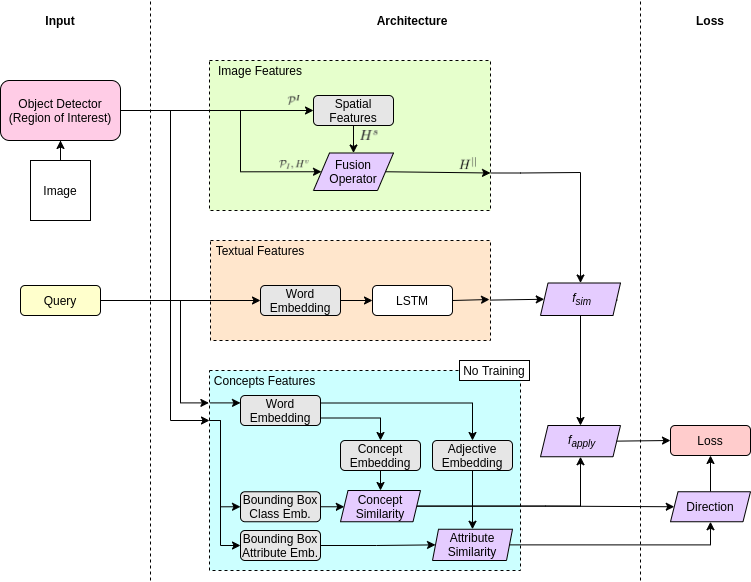

The diagram above was exported from draw.io. Its source (the exported page's mxGraphModel, read from the mxfile embedded in the PNG):
<mxGraphModel dx="1733" dy="845" grid="1" gridSize="10" guides="1" tooltips="1" connect="1" arrows="1" fold="1" page="1" pageScale="1" pageWidth="827" pageHeight="1169" math="0" shadow="0">
  <root>
    <mxCell id="0" />
    <mxCell id="1" parent="0" />
    <mxCell id="vKYJp8vxIbxvn02cg_T_-3" value="" style="whiteSpace=wrap;html=1;shadow=0;dashed=1;fontStyle=0;fillColor=#CCFFFF;" parent="1" vertex="1">
      <mxGeometry x="229" y="370" width="311" height="200" as="geometry" />
    </mxCell>
    <mxCell id="01GF5mIHOT2MHDzhCat2-32" value="" style="whiteSpace=wrap;html=1;shadow=0;dashed=1;fontStyle=0;fillColor=#FFE6CC;" parent="1" vertex="1">
      <mxGeometry x="230" y="240" width="280" height="100" as="geometry" />
    </mxCell>
    <mxCell id="01GF5mIHOT2MHDzhCat2-58" style="edgeStyle=orthogonalEdgeStyle;rounded=0;orthogonalLoop=1;jettySize=auto;html=1;exitX=1;exitY=0.75;exitDx=0;exitDy=0;entryX=0.5;entryY=0;entryDx=0;entryDy=0;" parent="1" source="01GF5mIHOT2MHDzhCat2-38" target="01GF5mIHOT2MHDzhCat2-54" edge="1">
      <mxGeometry relative="1" as="geometry">
        <mxPoint x="601" y="300" as="targetPoint" />
        <Array as="points">
          <mxPoint x="540" y="172" />
          <mxPoint x="611" y="172" />
        </Array>
      </mxGeometry>
    </mxCell>
    <mxCell id="01GF5mIHOT2MHDzhCat2-38" value="" style="whiteSpace=wrap;html=1;shadow=0;dashed=1;fontStyle=0;fillColor=#E6FFCC;" parent="1" vertex="1">
      <mxGeometry x="229" y="60" width="281" height="150" as="geometry" />
    </mxCell>
    <mxCell id="01GF5mIHOT2MHDzhCat2-8" style="edgeStyle=orthogonalEdgeStyle;rounded=0;orthogonalLoop=1;jettySize=auto;html=1;exitX=1;exitY=0.5;exitDx=0;exitDy=0;entryX=0;entryY=0.5;entryDx=0;entryDy=0;" parent="1" source="01GF5mIHOT2MHDzhCat2-2" target="01GF5mIHOT2MHDzhCat2-7" edge="1">
      <mxGeometry relative="1" as="geometry" />
    </mxCell>
    <mxCell id="01GF5mIHOT2MHDzhCat2-10" style="edgeStyle=orthogonalEdgeStyle;rounded=0;orthogonalLoop=1;jettySize=auto;html=1;exitX=1;exitY=0.5;exitDx=0;exitDy=0;entryX=0;entryY=0.5;entryDx=0;entryDy=0;" parent="1" source="01GF5mIHOT2MHDzhCat2-2" target="rlWQ2lvBybK0vYID2jLy-17" edge="1">
      <mxGeometry relative="1" as="geometry">
        <Array as="points">
          <mxPoint x="260" y="110" />
          <mxPoint x="260" y="171" />
        </Array>
        <mxPoint x="280" y="175" as="targetPoint" />
      </mxGeometry>
    </mxCell>
    <mxCell id="01GF5mIHOT2MHDzhCat2-2" value="Object Detector&lt;br&gt;(Region of Interest)" style="rounded=1;whiteSpace=wrap;html=1;fillColor=#FFCCE6;" parent="1" vertex="1">
      <mxGeometry x="20" y="80" width="120" height="60" as="geometry" />
    </mxCell>
    <mxCell id="01GF5mIHOT2MHDzhCat2-41" style="edgeStyle=none;rounded=0;orthogonalLoop=1;jettySize=auto;html=1;exitX=1;exitY=0.5;exitDx=0;exitDy=0;entryX=0;entryY=0.5;entryDx=0;entryDy=0;" parent="1" source="01GF5mIHOT2MHDzhCat2-3" target="01GF5mIHOT2MHDzhCat2-12" edge="1">
      <mxGeometry relative="1" as="geometry" />
    </mxCell>
    <mxCell id="01GF5mIHOT2MHDzhCat2-3" value="Query" style="rounded=1;whiteSpace=wrap;html=1;fillColor=#FFFFCC;" parent="1" vertex="1">
      <mxGeometry x="40" y="285" width="80" height="30" as="geometry" />
    </mxCell>
    <mxCell id="01GF5mIHOT2MHDzhCat2-5" value="" style="edgeStyle=orthogonalEdgeStyle;rounded=0;orthogonalLoop=1;jettySize=auto;html=1;" parent="1" source="01GF5mIHOT2MHDzhCat2-4" target="01GF5mIHOT2MHDzhCat2-2" edge="1">
      <mxGeometry relative="1" as="geometry" />
    </mxCell>
    <mxCell id="01GF5mIHOT2MHDzhCat2-4" value="Image" style="rounded=0;whiteSpace=wrap;html=1;" parent="1" vertex="1">
      <mxGeometry x="50" y="160" width="60" height="60" as="geometry" />
    </mxCell>
    <mxCell id="01GF5mIHOT2MHDzhCat2-11" value="" style="edgeStyle=orthogonalEdgeStyle;rounded=0;orthogonalLoop=1;jettySize=auto;html=1;entryX=0.5;entryY=0;entryDx=0;entryDy=0;" parent="1" source="01GF5mIHOT2MHDzhCat2-7" target="rlWQ2lvBybK0vYID2jLy-17" edge="1">
      <mxGeometry relative="1" as="geometry">
        <mxPoint x="320" y="160" as="targetPoint" />
      </mxGeometry>
    </mxCell>
    <mxCell id="01GF5mIHOT2MHDzhCat2-7" value="Spatial Features" style="rounded=1;whiteSpace=wrap;html=1;fillColor=#E6E6E6;shadow=0;" parent="1" vertex="1">
      <mxGeometry x="333" y="95" width="80" height="30" as="geometry" />
    </mxCell>
    <mxCell id="01GF5mIHOT2MHDzhCat2-37" value="" style="edgeStyle=none;rounded=0;orthogonalLoop=1;jettySize=auto;html=1;exitX=1;exitY=0.5;exitDx=0;exitDy=0;entryX=1;entryY=0.75;entryDx=0;entryDy=0;" parent="1" source="rlWQ2lvBybK0vYID2jLy-17" target="01GF5mIHOT2MHDzhCat2-38" edge="1">
      <mxGeometry relative="1" as="geometry">
        <mxPoint x="360" y="175" as="sourcePoint" />
        <mxPoint x="392" y="175" as="targetPoint" />
      </mxGeometry>
    </mxCell>
    <mxCell id="01GF5mIHOT2MHDzhCat2-35" value="" style="endArrow=none;dashed=1;html=1;" parent="1" edge="1">
      <mxGeometry width="50" height="50" relative="1" as="geometry">
        <mxPoint x="170" y="580" as="sourcePoint" />
        <mxPoint x="170" as="targetPoint" />
      </mxGeometry>
    </mxCell>
    <mxCell id="01GF5mIHOT2MHDzhCat2-39" value="Image Features" style="text;html=1;strokeColor=none;fillColor=none;align=center;verticalAlign=middle;whiteSpace=wrap;rounded=0;shadow=0;" parent="1" vertex="1">
      <mxGeometry x="229" y="60" width="102" height="20" as="geometry" />
    </mxCell>
    <mxCell id="01GF5mIHOT2MHDzhCat2-12" value="Word Embedding" style="rounded=1;whiteSpace=wrap;html=1;fillColor=#E6E6E6;" parent="1" vertex="1">
      <mxGeometry x="280" y="285" width="80" height="30" as="geometry" />
    </mxCell>
    <mxCell id="01GF5mIHOT2MHDzhCat2-72" style="edgeStyle=none;rounded=0;orthogonalLoop=1;jettySize=auto;html=1;exitX=1;exitY=0.5;exitDx=0;exitDy=0;" parent="1" source="01GF5mIHOT2MHDzhCat2-13" edge="1">
      <mxGeometry relative="1" as="geometry">
        <mxPoint x="509" y="299" as="targetPoint" />
      </mxGeometry>
    </mxCell>
    <mxCell id="01GF5mIHOT2MHDzhCat2-13" value="LSTM" style="rounded=1;whiteSpace=wrap;html=1;" parent="1" vertex="1">
      <mxGeometry x="392" y="285" width="80" height="30" as="geometry" />
    </mxCell>
    <mxCell id="01GF5mIHOT2MHDzhCat2-14" value="" style="edgeStyle=orthogonalEdgeStyle;rounded=0;orthogonalLoop=1;jettySize=auto;html=1;" parent="1" source="01GF5mIHOT2MHDzhCat2-12" target="01GF5mIHOT2MHDzhCat2-13" edge="1">
      <mxGeometry x="250" y="280" as="geometry" />
    </mxCell>
    <mxCell id="01GF5mIHOT2MHDzhCat2-40" value="Textual Features" style="text;html=1;strokeColor=none;fillColor=none;align=center;verticalAlign=middle;whiteSpace=wrap;rounded=0;shadow=0;" parent="1" vertex="1">
      <mxGeometry x="230" y="240" width="100" height="20" as="geometry" />
    </mxCell>
    <mxCell id="01GF5mIHOT2MHDzhCat2-65" style="rounded=0;orthogonalLoop=1;jettySize=auto;html=1;exitX=1;exitY=0.5;exitDx=0;exitDy=0;entryX=0.5;entryY=0;entryDx=0;entryDy=0;edgeStyle=orthogonalEdgeStyle;" parent="1" source="01GF5mIHOT2MHDzhCat2-54" target="vKYJp8vxIbxvn02cg_T_-25" edge="1">
      <mxGeometry relative="1" as="geometry">
        <mxPoint x="727" y="293" as="targetPoint" />
        <Array as="points">
          <mxPoint x="636" y="300" />
          <mxPoint x="600" y="300" />
        </Array>
      </mxGeometry>
    </mxCell>
    <mxCell id="01GF5mIHOT2MHDzhCat2-54" value="&amp;nbsp;&lt;i&gt;f&lt;/i&gt;&lt;sub&gt;&lt;i&gt;sim&lt;/i&gt;&lt;/sub&gt;" style="shape=parallelogram;perimeter=parallelogramPerimeter;whiteSpace=wrap;html=1;fillColor=#E5CCFF;size=0.09375;" parent="1" vertex="1">
      <mxGeometry x="560" y="282.5" width="80" height="32.5" as="geometry" />
    </mxCell>
    <mxCell id="01GF5mIHOT2MHDzhCat2-61" value="" style="endArrow=classic;html=1;entryX=0;entryY=0.5;entryDx=0;entryDy=0;exitX=0.998;exitY=0.596;exitDx=0;exitDy=0;exitPerimeter=0;" parent="1" source="01GF5mIHOT2MHDzhCat2-32" target="01GF5mIHOT2MHDzhCat2-54" edge="1">
      <mxGeometry width="50" height="50" relative="1" as="geometry">
        <mxPoint x="520" y="300" as="sourcePoint" />
        <mxPoint x="621" y="300" as="targetPoint" />
      </mxGeometry>
    </mxCell>
    <mxCell id="01GF5mIHOT2MHDzhCat2-62" value="" style="endArrow=none;dashed=1;html=1;" parent="1" edge="1">
      <mxGeometry width="50" height="50" relative="1" as="geometry">
        <mxPoint x="660" y="580" as="sourcePoint" />
        <mxPoint x="660" as="targetPoint" />
      </mxGeometry>
    </mxCell>
    <mxCell id="01GF5mIHOT2MHDzhCat2-63" value="Loss" style="rounded=1;whiteSpace=wrap;html=1;fillColor=#FFCCCC;" parent="1" vertex="1">
      <mxGeometry x="690" y="425" width="80" height="30" as="geometry" />
    </mxCell>
    <mxCell id="01GF5mIHOT2MHDzhCat2-68" style="edgeStyle=none;rounded=0;orthogonalLoop=1;jettySize=auto;html=1;exitX=0.75;exitY=1;exitDx=0;exitDy=0;" parent="1" source="01GF5mIHOT2MHDzhCat2-63" target="01GF5mIHOT2MHDzhCat2-63" edge="1">
      <mxGeometry relative="1" as="geometry" />
    </mxCell>
    <mxCell id="01GF5mIHOT2MHDzhCat2-69" value="Input" style="text;html=1;strokeColor=none;fillColor=none;align=center;verticalAlign=middle;whiteSpace=wrap;rounded=0;shadow=0;fontStyle=1" parent="1" vertex="1">
      <mxGeometry x="60" y="10" width="40" height="20" as="geometry" />
    </mxCell>
    <mxCell id="01GF5mIHOT2MHDzhCat2-70" value="Architecture" style="text;html=1;strokeColor=none;fillColor=none;align=center;verticalAlign=middle;whiteSpace=wrap;rounded=0;shadow=0;fontStyle=1" parent="1" vertex="1">
      <mxGeometry x="412" y="10" width="40" height="20" as="geometry" />
    </mxCell>
    <mxCell id="01GF5mIHOT2MHDzhCat2-71" value="Loss" style="text;html=1;strokeColor=none;fillColor=none;align=center;verticalAlign=middle;whiteSpace=wrap;rounded=0;shadow=0;fontStyle=1" parent="1" vertex="1">
      <mxGeometry x="710" y="10" width="40" height="20" as="geometry" />
    </mxCell>
    <mxCell id="rlWQ2lvBybK0vYID2jLy-36" style="edgeStyle=orthogonalEdgeStyle;rounded=0;orthogonalLoop=1;jettySize=auto;html=1;exitX=1;exitY=0.5;exitDx=0;exitDy=0;entryX=0;entryY=0.5;entryDx=0;entryDy=0;" parent="1" source="vKYJp8vxIbxvn02cg_T_-1" target="vKYJp8vxIbxvn02cg_T_-12" edge="1">
      <mxGeometry relative="1" as="geometry" />
    </mxCell>
    <mxCell id="vKYJp8vxIbxvn02cg_T_-1" value="Bounding Box&lt;br&gt;Class Emb." style="rounded=1;whiteSpace=wrap;html=1;shadow=0;fillColor=#E6E6E6;" parent="1" vertex="1">
      <mxGeometry x="260" y="491.25" width="80" height="30" as="geometry" />
    </mxCell>
    <mxCell id="vKYJp8vxIbxvn02cg_T_-4" value="Concepts Features" style="text;html=1;strokeColor=none;fillColor=none;align=center;verticalAlign=middle;whiteSpace=wrap;rounded=0;shadow=0;" parent="1" vertex="1">
      <mxGeometry x="229" y="370" width="111" height="20" as="geometry" />
    </mxCell>
    <mxCell id="rlWQ2lvBybK0vYID2jLy-38" style="edgeStyle=orthogonalEdgeStyle;rounded=0;orthogonalLoop=1;jettySize=auto;html=1;exitX=0.5;exitY=1;exitDx=0;exitDy=0;entryX=0.5;entryY=0;entryDx=0;entryDy=0;" parent="1" source="vKYJp8vxIbxvn02cg_T_-6" target="vKYJp8vxIbxvn02cg_T_-12" edge="1">
      <mxGeometry relative="1" as="geometry" />
    </mxCell>
    <mxCell id="vKYJp8vxIbxvn02cg_T_-6" value="Concept&lt;br&gt;Embedding" style="rounded=1;whiteSpace=wrap;html=1;shadow=0;fillColor=#E6E6E6;" parent="1" vertex="1">
      <mxGeometry x="360" y="440" width="80" height="30" as="geometry" />
    </mxCell>
    <mxCell id="rlWQ2lvBybK0vYID2jLy-41" style="edgeStyle=orthogonalEdgeStyle;rounded=0;orthogonalLoop=1;jettySize=auto;html=1;exitX=1;exitY=0.5;exitDx=0;exitDy=0;entryX=0;entryY=0.5;entryDx=0;entryDy=0;" parent="1" source="vKYJp8vxIbxvn02cg_T_-12" target="rlWQ2lvBybK0vYID2jLy-29" edge="1">
      <mxGeometry relative="1" as="geometry" />
    </mxCell>
    <mxCell id="rlWQ2lvBybK0vYID2jLy-47" style="edgeStyle=orthogonalEdgeStyle;rounded=0;orthogonalLoop=1;jettySize=auto;html=1;exitX=1;exitY=0.5;exitDx=0;exitDy=0;entryX=0.5;entryY=1;entryDx=0;entryDy=0;" parent="1" source="vKYJp8vxIbxvn02cg_T_-12" target="vKYJp8vxIbxvn02cg_T_-25" edge="1">
      <mxGeometry relative="1" as="geometry" />
    </mxCell>
    <mxCell id="vKYJp8vxIbxvn02cg_T_-12" value="Concept&lt;br&gt;Similarity" style="shape=parallelogram;perimeter=parallelogramPerimeter;whiteSpace=wrap;html=1;fillColor=#E5CCFF;size=0.09375;" parent="1" vertex="1">
      <mxGeometry x="360" y="490" width="80" height="31.25" as="geometry" />
    </mxCell>
    <mxCell id="vKYJp8vxIbxvn02cg_T_-25" value="&amp;nbsp;&lt;i&gt;f&lt;/i&gt;&lt;sub&gt;&lt;i&gt;apply&lt;/i&gt;&lt;/sub&gt;" style="shape=parallelogram;perimeter=parallelogramPerimeter;whiteSpace=wrap;html=1;fillColor=#E5CCFF;size=0.09375;" parent="1" vertex="1">
      <mxGeometry x="560" y="425" width="80" height="31.25" as="geometry" />
    </mxCell>
    <mxCell id="vKYJp8vxIbxvn02cg_T_-27" value="" style="endArrow=classic;html=1;entryX=0;entryY=0.5;entryDx=0;entryDy=0;exitX=1;exitY=0.5;exitDx=0;exitDy=0;" parent="1" source="vKYJp8vxIbxvn02cg_T_-25" target="01GF5mIHOT2MHDzhCat2-63" edge="1">
      <mxGeometry width="50" height="50" relative="1" as="geometry">
        <mxPoint x="680" y="439.71" as="sourcePoint" />
        <mxPoint x="717" y="439.71" as="targetPoint" />
      </mxGeometry>
    </mxCell>
    <mxCell id="rlWQ2lvBybK0vYID2jLy-12" value="" style="shape=image;verticalLabelPosition=bottom;labelBackgroundColor=#ffffff;verticalAlign=top;aspect=fixed;imageAspect=0;image=data:image/png,(base64 omitted: 14756 chars);" parent="1" vertex="1">
      <mxGeometry x="299.23" y="160" width="29.23" height="9.08" as="geometry" />
    </mxCell>
    <mxCell id="rlWQ2lvBybK0vYID2jLy-13" value="" style="shape=image;verticalLabelPosition=bottom;labelBackgroundColor=#ffffff;verticalAlign=top;aspect=fixed;imageAspect=0;image=data:image/png,(base64 omitted: 15808 chars);rotation=0;" parent="1" vertex="1">
      <mxGeometry x="307.84000000000003" y="95" width="12" height="10" as="geometry" />
    </mxCell>
    <mxCell id="rlWQ2lvBybK0vYID2jLy-15" value="" style="shape=image;verticalLabelPosition=bottom;labelBackgroundColor=#ffffff;verticalAlign=top;aspect=fixed;imageAspect=0;image=data:image/png,(base64 omitted: 15116 chars);" parent="1" vertex="1">
      <mxGeometry x="380" y="130" width="17.4" height="10" as="geometry" />
    </mxCell>
    <mxCell id="rlWQ2lvBybK0vYID2jLy-16" value="" style="shape=image;verticalLabelPosition=bottom;labelBackgroundColor=#ffffff;verticalAlign=top;aspect=fixed;imageAspect=0;image=data:image/png,(base64 omitted: 9740 chars);rotation=0;" parent="1" vertex="1">
      <mxGeometry x="479" y="157.08" width="17" height="12" as="geometry" />
    </mxCell>
    <mxCell id="rlWQ2lvBybK0vYID2jLy-17" value="Fusion&lt;br&gt;Operator" style="shape=parallelogram;perimeter=parallelogramPerimeter;whiteSpace=wrap;html=1;fillColor=#E5CCFF;" parent="1" vertex="1">
      <mxGeometry x="333" y="152.5" width="80" height="37.5" as="geometry" />
    </mxCell>
    <mxCell id="rlWQ2lvBybK0vYID2jLy-21" style="edgeStyle=orthogonalEdgeStyle;rounded=0;orthogonalLoop=1;jettySize=auto;html=1;exitX=1;exitY=0.5;exitDx=0;exitDy=0;entryX=-0.002;entryY=0.162;entryDx=0;entryDy=0;entryPerimeter=0;" parent="1" source="01GF5mIHOT2MHDzhCat2-3" target="vKYJp8vxIbxvn02cg_T_-3" edge="1">
      <mxGeometry relative="1" as="geometry">
        <mxPoint x="80" y="390" as="sourcePoint" />
        <mxPoint x="220" y="405" as="targetPoint" />
        <Array as="points">
          <mxPoint x="200" y="300" />
          <mxPoint x="200" y="402" />
          <mxPoint x="228" y="402" />
        </Array>
      </mxGeometry>
    </mxCell>
    <mxCell id="rlWQ2lvBybK0vYID2jLy-22" style="edgeStyle=orthogonalEdgeStyle;rounded=0;orthogonalLoop=1;jettySize=auto;html=1;exitX=1;exitY=0.5;exitDx=0;exitDy=0;entryX=0;entryY=0.25;entryDx=0;entryDy=0;" parent="1" source="01GF5mIHOT2MHDzhCat2-2" target="vKYJp8vxIbxvn02cg_T_-3" edge="1">
      <mxGeometry relative="1" as="geometry">
        <mxPoint x="130" y="310" as="sourcePoint" />
        <mxPoint x="220" y="417" as="targetPoint" />
        <Array as="points">
          <mxPoint x="190" y="110" />
          <mxPoint x="190" y="420" />
        </Array>
      </mxGeometry>
    </mxCell>
    <mxCell id="rlWQ2lvBybK0vYID2jLy-37" style="edgeStyle=orthogonalEdgeStyle;rounded=0;orthogonalLoop=1;jettySize=auto;html=1;exitX=1;exitY=0.5;exitDx=0;exitDy=0;entryX=0;entryY=0.5;entryDx=0;entryDy=0;" parent="1" source="rlWQ2lvBybK0vYID2jLy-25" target="rlWQ2lvBybK0vYID2jLy-35" edge="1">
      <mxGeometry relative="1" as="geometry" />
    </mxCell>
    <mxCell id="rlWQ2lvBybK0vYID2jLy-25" value="Bounding Box&lt;br&gt;Attribute Emb." style="rounded=1;whiteSpace=wrap;html=1;shadow=0;fillColor=#E6E6E6;" parent="1" vertex="1">
      <mxGeometry x="260" y="530" width="80" height="30" as="geometry" />
    </mxCell>
    <mxCell id="rlWQ2lvBybK0vYID2jLy-44" style="edgeStyle=orthogonalEdgeStyle;rounded=0;orthogonalLoop=1;jettySize=auto;html=1;exitX=1;exitY=0.75;exitDx=0;exitDy=0;entryX=0.5;entryY=0;entryDx=0;entryDy=0;" parent="1" source="rlWQ2lvBybK0vYID2jLy-27" target="vKYJp8vxIbxvn02cg_T_-6" edge="1">
      <mxGeometry relative="1" as="geometry" />
    </mxCell>
    <mxCell id="rlWQ2lvBybK0vYID2jLy-45" style="edgeStyle=orthogonalEdgeStyle;rounded=0;orthogonalLoop=1;jettySize=auto;html=1;exitX=1;exitY=0.25;exitDx=0;exitDy=0;entryX=0.5;entryY=0;entryDx=0;entryDy=0;" parent="1" source="rlWQ2lvBybK0vYID2jLy-27" target="rlWQ2lvBybK0vYID2jLy-30" edge="1">
      <mxGeometry relative="1" as="geometry" />
    </mxCell>
    <mxCell id="rlWQ2lvBybK0vYID2jLy-46" style="edgeStyle=orthogonalEdgeStyle;rounded=0;orthogonalLoop=1;jettySize=auto;html=1;exitX=0.002;exitY=0.162;exitDx=0;exitDy=0;entryX=0;entryY=0.25;entryDx=0;entryDy=0;exitPerimeter=0;" parent="1" source="vKYJp8vxIbxvn02cg_T_-3" target="rlWQ2lvBybK0vYID2jLy-27" edge="1">
      <mxGeometry relative="1" as="geometry" />
    </mxCell>
    <mxCell id="rlWQ2lvBybK0vYID2jLy-27" value="Word Embedding" style="rounded=1;whiteSpace=wrap;html=1;fillColor=#E6E6E6;" parent="1" vertex="1">
      <mxGeometry x="260" y="395" width="80" height="30" as="geometry" />
    </mxCell>
    <mxCell id="rlWQ2lvBybK0vYID2jLy-40" style="edgeStyle=orthogonalEdgeStyle;rounded=0;orthogonalLoop=1;jettySize=auto;html=1;exitX=0.5;exitY=0;exitDx=0;exitDy=0;" parent="1" source="rlWQ2lvBybK0vYID2jLy-29" target="01GF5mIHOT2MHDzhCat2-63" edge="1">
      <mxGeometry relative="1" as="geometry" />
    </mxCell>
    <mxCell id="rlWQ2lvBybK0vYID2jLy-29" value="Direction" style="shape=parallelogram;perimeter=parallelogramPerimeter;whiteSpace=wrap;html=1;fillColor=#E5CCFF;size=0.09375;" parent="1" vertex="1">
      <mxGeometry x="690" y="491.25" width="80" height="30" as="geometry" />
    </mxCell>
    <mxCell id="rlWQ2lvBybK0vYID2jLy-39" style="edgeStyle=orthogonalEdgeStyle;rounded=0;orthogonalLoop=1;jettySize=auto;html=1;exitX=0.5;exitY=1;exitDx=0;exitDy=0;entryX=0.5;entryY=0;entryDx=0;entryDy=0;" parent="1" source="rlWQ2lvBybK0vYID2jLy-30" target="rlWQ2lvBybK0vYID2jLy-35" edge="1">
      <mxGeometry relative="1" as="geometry" />
    </mxCell>
    <mxCell id="rlWQ2lvBybK0vYID2jLy-30" value="Adjective&lt;br&gt;Embedding" style="rounded=1;whiteSpace=wrap;html=1;shadow=0;fillColor=#E6E6E6;" parent="1" vertex="1">
      <mxGeometry x="452" y="440" width="80" height="30" as="geometry" />
    </mxCell>
    <mxCell id="rlWQ2lvBybK0vYID2jLy-32" value="No Training" style="rounded=0;whiteSpace=wrap;html=1;fillColor=#FFFFFF;" parent="1" vertex="1">
      <mxGeometry x="479" y="360" width="70" height="20" as="geometry" />
    </mxCell>
    <mxCell id="rlWQ2lvBybK0vYID2jLy-33" style="edgeStyle=orthogonalEdgeStyle;rounded=0;orthogonalLoop=1;jettySize=auto;html=1;entryX=0;entryY=0.5;entryDx=0;entryDy=0;exitX=0;exitY=0.25;exitDx=0;exitDy=0;" parent="1" source="vKYJp8vxIbxvn02cg_T_-3" target="rlWQ2lvBybK0vYID2jLy-25" edge="1">
      <mxGeometry relative="1" as="geometry">
        <mxPoint x="240" y="412.75" as="sourcePoint" />
        <mxPoint x="260.23" y="517.25" as="targetPoint" />
        <Array as="points">
          <mxPoint x="240" y="420" />
          <mxPoint x="240" y="545" />
        </Array>
      </mxGeometry>
    </mxCell>
    <mxCell id="rlWQ2lvBybK0vYID2jLy-34" style="edgeStyle=orthogonalEdgeStyle;rounded=0;orthogonalLoop=1;jettySize=auto;html=1;entryX=0;entryY=0.5;entryDx=0;entryDy=0;exitX=0;exitY=0.25;exitDx=0;exitDy=0;" parent="1" source="vKYJp8vxIbxvn02cg_T_-3" target="vKYJp8vxIbxvn02cg_T_-1" edge="1">
      <mxGeometry relative="1" as="geometry">
        <mxPoint x="250" y="413.85" as="sourcePoint" />
        <mxPoint x="260" y="466" as="targetPoint" />
        <Array as="points">
          <mxPoint x="240" y="420" />
          <mxPoint x="240" y="506" />
        </Array>
      </mxGeometry>
    </mxCell>
    <mxCell id="rlWQ2lvBybK0vYID2jLy-42" style="edgeStyle=orthogonalEdgeStyle;rounded=0;orthogonalLoop=1;jettySize=auto;html=1;exitX=1;exitY=0.5;exitDx=0;exitDy=0;entryX=0.5;entryY=1;entryDx=0;entryDy=0;" parent="1" source="rlWQ2lvBybK0vYID2jLy-35" target="rlWQ2lvBybK0vYID2jLy-29" edge="1">
      <mxGeometry relative="1" as="geometry" />
    </mxCell>
    <mxCell id="rlWQ2lvBybK0vYID2jLy-35" value="Attribute&lt;br&gt;Similarity" style="shape=parallelogram;perimeter=parallelogramPerimeter;whiteSpace=wrap;html=1;fillColor=#E5CCFF;size=0.07500000000000001;" parent="1" vertex="1">
      <mxGeometry x="452" y="528.75" width="80" height="31.25" as="geometry" />
    </mxCell>
  </root>
</mxGraphModel>